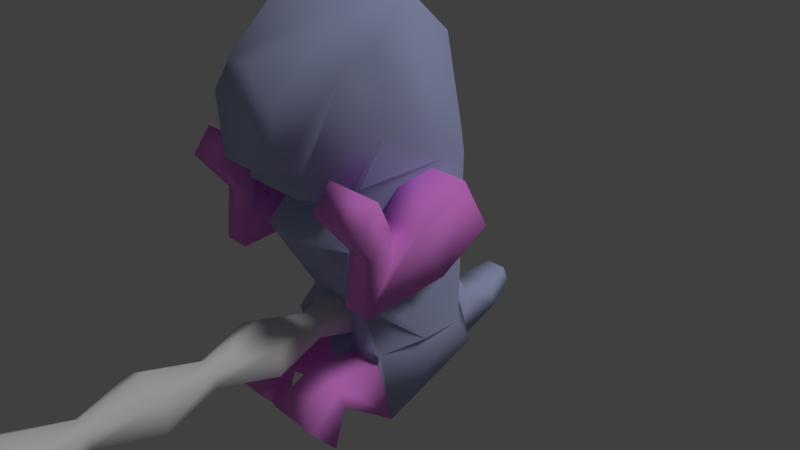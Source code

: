 # Source: khal7W.blend  (saved by Blender 2.79.0; exported with 4.5.12 LTS)
import bpy
from mathutils import Matrix  # noqa: F401  (used for matrix-valued properties, if any)

bpy.ops.wm.read_factory_settings(use_empty=True)
scene = bpy.context.scene
scene.name = 'Scene'

# ---- collections
col_collection_1 = bpy.data.collections.new('Collection 1'); scene.collection.children.link(col_collection_1)

# ---- materials (node trees are filled in below, after node groups)
mat_main = bpy.data.materials.new('Main')
mat_main.alpha_threshold = 0.0
mat_main.use_transparent_shadow = False
mat_main.diffuse_color = (0.4734, 0.5201, 0.8, 1.0)
mat_main.roughness = 0.5
mat_main.specular_intensity = 1.0
mat_main.line_color = (0.0, 0.0, 0.0, 1.0)
mat_leg = bpy.data.materials.new('Leg')
mat_leg.alpha_threshold = 0.0
mat_leg.use_transparent_shadow = False
mat_leg.diffuse_color = (1.0, 0.2974, 0.9897, 1.0)
mat_leg.roughness = 0.5
mat_leg.specular_intensity = 1.0

# ---- material node trees

# ---- world
world_world = bpy.data.worlds.new('World'); scene.world = world_world
world_world.color = (0.05088, 0.05088, 0.05088)
world_world.use_sun_shadow = False
world_world.sun_shadow_jitter_overblur = 0.0
world_world.cycles.sampling_method = 'MANUAL'

# ---- cameras
cam_camera = bpy.data.cameras.new('Camera')
cam_camera.clip_end = 100.0
cam_camera.lens = 35.0
cam_camera.sensor_width = 32.0
cam_camera.sensor_height = 18.0
cam_camera.ortho_scale = 7.314
cam_camera.dof.focus_distance = 0.0
cam_camera.dof.aperture_fstop = 128.0

# ---- lights
light_lamp = bpy.data.lights.new('Lamp', 'SUN')
light_lamp.transmission_factor = 0.0
light_lamp.cutoff_distance = 30.0
light_lamp.angle = 0.1993
light_lamp.energy = 1.0
light_lamp.shadow_buffer_clip_start = 1.001
light_lamp.shadow_soft_size = 0.1
light_lamp.shadow_cascade_max_distance = 1000.0

# ---- meshes
me_cylinder = bpy.data.meshes.new('Cylinder')
me_cylinder.from_pydata([(0.0, -1.056, -1.532), (0.0, -1.056, 4.477), (0.3612, -1.265, -1.532), (0.3612, -1.265, 4.477), (0.3612, -1.682, -1.532), (0.3612, -1.682, 4.477), (-3.647e-08, -1.89, -1.532), (-3.647e-08, -1.89, 4.477), (-0.3612, -1.682, -1.532), (-0.3612, -1.682, 4.477), (-0.3612, -1.265, -1.532), (-0.3612, -1.265, 4.477), (0.0, -1.056, -0.02943), (0.0, -1.056, 1.473), (0.0, -1.056, 2.975), (0.3612, -1.265, 2.975), (0.3612, -1.265, 1.473), (0.3612, -1.265, -0.02943), (0.3612, -1.682, 2.975), (0.3612, -1.682, 1.473), (0.3612, -1.682, -0.02943), (-3.647e-08, -1.89, 2.975), (-3.647e-08, -1.89, 1.473), (-3.647e-08, -1.89, -0.02943), (-0.3612, -1.682, 2.975), (-0.3612, -1.682, 1.473), (-0.3612, -1.682, -0.02943), (-0.3612, -1.265, 2.975), (-0.3612, -1.265, 1.473), (-0.3612, -1.265, -0.02943), (-6.41e-09, -1.278, 3.726), (0.1696, -1.375, -0.7806), (0.1696, -1.571, -0.7806), (-2.353e-08, -1.669, -0.7806), (-0.1696, -1.571, -0.7806), (-0.1696, -1.375, -0.7806), (-6.41e-09, -1.278, -0.7806), (-6.41e-09, -1.278, 0.7217), (-6.41e-09, -1.278, 2.224), (0.1696, -1.375, 3.726), (0.1696, -1.375, 2.224), (0.1696, -1.375, 0.7217), (0.1696, -1.571, 3.726), (0.1696, -1.571, 2.224), (0.1696, -1.571, 0.7217), (-2.353e-08, -1.669, 3.726), (-2.353e-08, -1.669, 2.224), (-2.353e-08, -1.669, 0.7217), (-0.1696, -1.571, 3.726), (-0.1696, -1.571, 2.224), (-0.1696, -1.571, 0.7217), (-0.1696, -1.375, 3.726), (-0.1696, -1.375, 2.224), (-0.1696, -1.375, 0.7217)], [], [(30, 1, 3, 39), (39, 3, 5, 42), (42, 5, 7, 45), (45, 7, 9, 48), (3, 1, 11, 9, 7, 5), (48, 9, 11, 51), (51, 11, 1, 30), (0, 2, 4, 6, 8, 10), (35, 29, 12, 36), (53, 28, 13, 37), (52, 27, 14, 38), (34, 26, 29, 35), (50, 25, 28, 53), (49, 24, 27, 52), (33, 23, 26, 34), (47, 22, 25, 50), (46, 21, 24, 49), (32, 20, 23, 33), (44, 19, 22, 47), (43, 18, 21, 46), (31, 17, 20, 32), (41, 16, 19, 44), (40, 15, 18, 43), (36, 12, 17, 31), (37, 13, 16, 41), (38, 14, 15, 40), (13, 38, 40, 16), (12, 37, 41, 17), (0, 36, 31, 2), (16, 40, 43, 19), (17, 41, 44, 20), (2, 31, 32, 4), (19, 43, 46, 22), (20, 44, 47, 23), (4, 32, 33, 6), (22, 46, 49, 25), (23, 47, 50, 26), (6, 33, 34, 8), (25, 49, 52, 28), (26, 50, 53, 29), (8, 34, 35, 10), (28, 52, 38, 13), (29, 53, 37, 12), (10, 35, 36, 0), (27, 51, 30, 14), (24, 48, 51, 27), (21, 45, 48, 24), (18, 42, 45, 21), (15, 39, 42, 18), (14, 30, 39, 15)])
me_cylinder.polygons.foreach_set('use_smooth', [True] * 50)
me_cylinder.use_remesh_preserve_volume = False
me_cylinder.use_remesh_preserve_attributes = False
me_cylinder.use_mirror_vertex_groups = False
me_cylinder.update()
me_cube = bpy.data.meshes.new('Cube')
me_cube.from_pydata([(0.4512, -1.404, 1.354), (-0.4512, -1.404, 1.354), (0.4512, -1.359, 1.6), (-0.4512, -1.359, 1.6), (0.4512, -1.708, 1.672), (-0.4512, -1.708, 1.672), (0.8659, -0.04682, 3.41), (-0.8659, -0.04682, 3.41), (-1.467, -0.1551, 0.3382), (-1.467, -0.5563, 1.033), (-1.467, 0.5563, 0.7489), (-1.467, 0.1551, 1.444), (-0.8801, -0.1551, 0.3382), (-0.8801, -0.5563, 1.033), (-0.6355, 0.5563, 0.7489), (-0.6355, 0.1551, 1.444), (1.788e-07, 1.201, -0.8316), (-5.96e-08, -0.5516, -0.3792), (-0.25, -0.3124, -2.054), (-0.75, -0.3124, -2.054), (-0.25, -0.5373, -1.088), (-0.75, -0.5373, -1.088), (0.75, -0.3124, -2.054), (0.75, -0.5373, -1.088), (0.25, -0.3124, -2.054), (0.25, -0.5373, -1.088), (-0.25, -1.1, -1.432), (-0.75, -1.1, -1.432), (-0.25, -1.19, -1.045), (-0.75, -1.19, -1.045), (0.75, -1.1, -1.432), (0.75, -1.19, -1.045), (0.25, -1.1, -1.432), (0.25, -1.19, -1.045), (-0.1, -1.37, -1.836), (-0.9, -1.37, -1.836), (-0.1, -1.697, -1.45), (-0.9, -1.697, -1.45), (0.9, -1.37, -1.836), (0.9, -1.697, -1.45), (0.1, -1.37, -1.836), (0.1, -1.697, -1.45), (-0.7456, 0.8156, -0.726), (-0.5138, 1.054, -0.3993), (-0.2902, 1.412, -1.879), (-0.2902, 1.651, -1.242), (0.7456, 0.8156, -0.726), (0.5138, 1.054, -0.3993), (0.2902, 1.412, -1.879), (0.2902, 1.651, -1.242), (-0.2902, 2.095, -1.236), (-0.2902, 2.202, -1.563), (0.2902, 2.202, -1.563), (0.2902, 2.095, -1.236), (-0.15, 2.556, -1.123), (-0.15, 2.663, -1.373), (0.15, 2.663, -1.373), (0.15, 2.556, -1.123), (0.4342, 1.201, -0.8316), (1.0, 0.637, -0.8316), (0.887, 1.007, -1.347), (1.0, 0.03669, -0.8316), (0.4382, -0.5516, -0.3792), (0.8133, -0.5409, -0.9088), (-0.4382, -0.5516, -0.3792), (-1.0, 0.03669, -0.8316), (-0.8133, -0.5409, -0.9088), (-1.0, 0.637, -0.8316), (-0.4342, 1.201, -0.8316), (-0.887, 1.007, -1.347), (0.4342, 1.201, 1.532), (1.0, 0.637, 1.532), (0.4382, -0.5165, 1.196), (1.0, 0.2723, 1.532), (1.0, -0.5907, 2.089), (0.6769, -0.9757, 1.255), (-1.0, 0.2723, 1.532), (-0.4382, -0.5165, 1.196), (-0.6769, -0.9757, 1.255), (-1.0, -0.5907, 2.089), (-1.0, 0.637, 1.532), (-0.4342, 1.201, 1.532), (0.4382, -1.201, 0.7005), (1.0, -0.5652, 0.515), (-1.0, -0.5652, 0.515), (-0.4382, -1.201, 0.7005), (1.0, 0.637, 0.1645), (0.4342, 1.201, 0.0), (-0.4342, 1.201, 0.0), (-1.0, 0.637, 0.1645), (0.8582, 0.4573, 2.969), (0.2828, 1.083, 2.421), (-0.2828, 1.083, 2.421), (-0.8582, 0.4573, 2.969), (-1.366, -1.219, 0.1674), (-1.366, -0.8403, 0.7213), (-0.9807, -0.8403, 0.7213), (-0.9807, -1.219, 0.1674), (-1.366, -1.136, 0.8501), (-1.366, -0.8884, 1.174), (-0.9807, -0.8884, 1.174), (-0.9807, -1.136, 0.8501), (-1.559, -1.469, 1.321), (-1.559, -1.222, 1.646), (-0.788, -1.222, 1.646), (-0.788, -1.469, 1.321), (1.467, -0.1551, 0.3382), (1.467, -0.5563, 1.033), (1.467, 0.5563, 0.7489), (1.467, 0.1551, 1.444), (0.8801, -0.1551, 0.3382), (0.8801, -0.5563, 1.033), (0.6355, 0.5563, 0.7489), (0.6355, 0.1551, 1.444), (1.366, -1.219, 0.1674), (1.366, -0.8403, 0.7213), (0.9807, -0.8403, 0.7213), (0.9807, -1.219, 0.1674), (1.366, -1.136, 0.8501), (1.366, -0.8884, 1.174), (0.9807, -0.8884, 1.174), (0.9807, -1.136, 0.8501), (1.559, -1.469, 1.321), (1.559, -1.222, 1.646), (0.788, -1.222, 1.646), (0.788, -1.469, 1.321), (0.5837, -0.7667, 3.41), (0.8019, -0.9807, 2.848), (1.0, -0.7154, 3.025), (0.9289, -0.3848, 3.41), (-0.8019, -0.9807, 2.848), (-0.5837, -0.7667, 3.41), (-0.9289, -0.3848, 3.41), (-1.0, -0.7154, 3.025), (0.5199, -1.716, 2.441), (0.1623, -1.724, 2.88), (-0.1623, -1.724, 2.88), (-0.5199, -1.716, 2.441)], [], [(67, 65, 84, 89), (76, 80, 89, 84), (79, 78, 1, 3, 130, 133), (127, 134, 4, 2), (69, 68, 16, 18, 19), (16, 58, 60, 22, 24), (63, 62, 17, 25, 23), (3, 5, 137, 130), (74, 73, 71, 90, 6, 129, 128), (6, 7, 132, 131, 126, 129), (5, 4, 134, 135, 136, 137), (80, 76, 79, 133, 132, 7, 93), (2, 0, 75, 74, 128, 127), (90, 91, 92, 93, 7, 6), (1, 0, 2, 3), (3, 2, 4, 5), (82, 72, 77, 85), (70, 81, 92, 91), (87, 58, 16, 68, 88), (70, 87, 88, 81), (75, 78, 77, 72), (8, 9, 11, 10), (10, 11, 15, 14), (14, 15, 13, 12), (13, 9, 95, 96), (10, 14, 12, 8), (15, 11, 9, 13), (17, 64, 66, 21, 20), (19, 18, 26, 27), (66, 65, 67, 69, 19, 21), (71, 73, 83, 86), (16, 17, 20, 18), (25, 24, 32, 33), (17, 16, 24, 25), (62, 82, 85, 64, 17), (61, 59, 86, 83), (30, 31, 39, 38), (31, 33, 41, 39), (24, 22, 30, 32), (18, 20, 28, 26), (20, 21, 29, 28), (23, 25, 33, 31), (22, 23, 31, 30), (21, 19, 27, 29), (34, 36, 37, 35), (38, 39, 41, 40), (29, 27, 35, 37), (27, 26, 34, 35), (33, 32, 40, 41), (32, 30, 38, 40), (26, 28, 36, 34), (28, 29, 37, 36), (42, 43, 45, 44), (45, 49, 53, 50), (48, 49, 47, 46), (46, 47, 43, 42), (44, 48, 46, 42), (49, 45, 43, 47), (50, 53, 57, 54), (44, 45, 50, 51), (49, 48, 52, 53), (48, 44, 51, 52), (55, 54, 57, 56), (51, 50, 54, 55), (53, 52, 56, 57), (52, 51, 55, 56), (58, 59, 60), (61, 62, 63), (64, 65, 66), (67, 68, 69), (72, 73, 74, 75), (76, 77, 78, 79), (87, 70, 71, 86), (83, 73, 72, 82), (85, 77, 76, 84), (89, 80, 81, 88), (61, 83, 82, 62), (64, 85, 84, 65), (58, 87, 86, 59), (67, 89, 88, 68), (70, 91, 90, 71), (80, 93, 92, 81), (60, 59, 61, 63, 23, 22), (96, 95, 99, 100), (12, 13, 96, 97), (9, 8, 94, 95), (8, 12, 97, 94), (98, 101, 105, 102), (97, 96, 100, 101), (94, 97, 101, 98), (95, 94, 98, 99), (105, 104, 103, 102), (99, 98, 102, 103), (100, 99, 103, 104), (101, 100, 104, 105), (106, 108, 109, 107), (108, 112, 113, 109), (112, 110, 111, 113), (111, 116, 115, 107), (108, 106, 110, 112), (113, 111, 107, 109), (116, 120, 119, 115), (110, 117, 116, 111), (107, 115, 114, 106), (106, 114, 117, 110), (118, 122, 125, 121), (117, 121, 120, 116), (114, 118, 121, 117), (115, 119, 118, 114), (125, 122, 123, 124), (119, 123, 122, 118), (120, 124, 123, 119), (121, 125, 124, 120), (126, 127, 128, 129), (130, 131, 132, 133), (126, 135, 134, 127), (130, 137, 136, 131), (126, 131, 136, 135), (1, 78, 75, 0)])
me_cube.polygons.foreach_set('use_smooth', [True] * 119)
me_cube.polygons.foreach_set('material_index', [0, 0, 0, 0, 0, 0, 0, 0, 0, 0, 0, 0, 0, 0, 0, 0, 0, 0, 0, 0, 0, 1, 1, 1, 1, 1, 1, 0, 1, 0, 0, 0, 1, 0, 0, 0, 1, 1, 1, 1, 1, 1, 1, 1, 1, 1, 1, 1, 1, 1, 1, 1, 0, 0, 0, 0, 0, 0, 0, 0, 0, 0, 0, 0, 0, 0, 0, 0, 0, 0, 0, 0, 0, 0, 0, 0, 0, 0, 0, 0, 0, 0, 0, 1, 1, 1, 1, 1, 1, 1, 1, 1, 1, 1, 1, 1, 1, 1, 1, 1, 1, 1, 1, 1, 1, 1, 1, 1, 1, 1, 1, 1, 1, 0, 0, 0, 0, 0, 0])
_uv = me_cube.uv_layers.new(name='UVMap')
_uv.uv.foreach_set('vector', [0.5382, 0.2237, 0.4013, 0.2237, 0.2641, 0.4701, 0.5382, 0.406, 0.455, 0.6563, 0.5382, 0.6563, 0.5382, 0.406, 0.2641, 0.4701, 0.2583, 0.7582, 0.1705, 0.6055, 0.07291, 0.6237, 0.08304, 0.6686, 0.1694, 0.8971, 0.2299, 0.9295, 0.1694, 0.8971, 0.001701, 0.8225, 0.003693, 0.6819, 0.08304, 0.6686, 0.0, 0.0, 0.0, 0.0, 0.0, 0.0, 0.0, 0.0, 0.0, 0.0, 0.0, 0.0, 0.0, 0.0, 0.0, 0.0, 0.0, 0.0, 0.0, 0.0, 0.0, 0.0, 0.0, 0.0, 0.0, 0.0, 0.0, 0.0, 0.0, 0.0, 0.08304, 0.6686, 0.003693, 0.6819, 0.001701, 0.8225, 0.1694, 0.8971, 0.2583, 0.7582, 0.455, 0.6563, 0.5382, 0.6563, 0.4972, 0.9192, 0.3823, 1.0, 0.3052, 1.0, 0.2299, 0.9295, 0.7113, 0.8272, 0.9899, 0.8272, 1.0, 0.8781, 0.9445, 0.9357, 0.7567, 0.9357, 0.7012, 0.8781, 0.01559, 0.07768, 0.2202, 0.07768, 0.2358, 0.2758, 0.1547, 0.3891, 0.0811, 0.3891, 0.0, 0.2758, 0.5382, 0.6563, 0.455, 0.6563, 0.2583, 0.7582, 0.2299, 0.9295, 0.3052, 1.0, 0.3823, 1.0, 0.4972, 0.9192, 0.08304, 0.6686, 0.07291, 0.6237, 0.1705, 0.6055, 0.2583, 0.7582, 0.2299, 0.9295, 0.1694, 0.8971, 0.7125, 0.6848, 0.8051, 0.508, 0.8961, 0.508, 0.9886, 0.6848, 0.9899, 0.8272, 0.7113, 0.8272, 0.0, 0.0, 0.0, 0.0, 0.0, 0.0, 0.0, 0.0, 0.0, 0.0, 0.0, 0.0, 0.0, 0.0, 0.0, 0.0, 0.0, 0.0, 0.0, 0.0, 0.0, 0.0, 0.0, 0.0, 0.7807, 0.3562, 0.9204, 0.3562, 0.8961, 0.508, 0.8051, 0.508, 0.7807, 0.1253, 0.7807, 2.98e-08, 0.8506, 0.0, 0.9204, 0.0, 0.9204, 0.1253, 0.7807, 0.3562, 0.7807, 0.1253, 0.9204, 0.1253, 0.9204, 0.3562, 0.0, 0.0, 0.0, 0.0, 0.0, 0.0, 0.0, 0.0, 0.09967, 0.0, 0.09967, 0.4817, 0.09967, 0.4817, 0.09967, 0.0, 0.09967, 0.0, 0.09967, 0.4817, 1.0, 0.4817, 1.0, 0.0, 1.0, 0.0, 1.0, 0.4817, 0.7351, 0.4817, 0.7351, 0.0, 0.7351, 0.4817, 0.09967, 0.4817, 0.2087, 0.4049, 0.6261, 0.4049, 0.09967, 0.0, 1.0, 0.0, 0.7351, 0.0, 0.09967, 0.0, 1.0, 0.4817, 0.09967, 0.4817, 0.09967, 0.4817, 0.7351, 0.4817, 0.0, 0.0, 0.0, 0.0, 0.0, 0.0, 0.0, 0.0, 0.0, 0.0, 0.1594, 0.0268, 0.6906, 0.0268, 0.6906, 0.5209, 0.1594, 0.5209, 0.2696, 0.2095, 0.4013, 0.2237, 0.5382, 0.2237, 0.6225, 0.1294, 0.3217, 0.0, 0.2704, 0.1767, 0.5382, 0.6563, 0.455, 0.6563, 0.2641, 0.4701, 0.5382, 0.406, 0.0, 0.0, 0.0, 0.0, 0.0, 0.0, 0.0, 0.0, 0.1594, 0.0, 0.1594, 0.0268, 0.1594, 0.5209, 0.1594, 0.5101, 0.0, 0.0, 0.0, 0.0, 0.0, 0.0, 0.0, 0.0, 0.0, 0.0, 0.0, 0.0, 0.0, 0.0, 0.0, 0.0, 0.0, 0.0, 0.4013, 0.2237, 0.5382, 0.2237, 0.5382, 0.406, 0.2641, 0.4701, 0.6906, 0.5209, 0.6906, 0.5101, 0.85, 1.0, 0.85, 0.8219, 0.6906, 0.5101, 0.1594, 0.5101, 0.0, 1.0, 0.85, 1.0, 0.1594, 0.0268, 0.6906, 0.0268, 0.6906, 0.5209, 0.1594, 0.5209, 0.6906, 0.0268, 0.6906, 0.0, 0.6906, 0.5101, 0.6906, 0.5209, 0.6906, 0.0, 0.1594, 0.0, 0.1594, 0.5101, 0.6906, 0.5101, 0.6906, 0.0, 0.1594, 0.0, 0.1594, 0.5101, 0.6906, 0.5101, 0.6906, 0.0268, 0.6906, 0.0, 0.6906, 0.5101, 0.6906, 0.5209, 0.1594, 0.0, 0.1594, 0.0268, 0.1594, 0.5209, 0.1594, 0.5101, 0.85, 0.8219, 0.85, 1.0, 0.0, 1.0, 0.0, 0.8219, 0.85, 0.8219, 0.85, 1.0, 0.0, 1.0, 0.0, 0.8219, 0.1594, 0.5101, 0.1594, 0.5209, 0.0, 0.8219, 0.0, 1.0, 0.1594, 0.5209, 0.6906, 0.5209, 0.85, 0.8219, 0.0, 0.8219, 0.1594, 0.5101, 0.1594, 0.5209, 0.0, 0.8219, 0.0, 1.0, 0.1594, 0.5209, 0.6906, 0.5209, 0.85, 0.8219, 0.0, 0.8219, 0.6906, 0.5209, 0.6906, 0.5101, 0.85, 1.0, 0.85, 0.8219, 0.6906, 0.5101, 0.1594, 0.5101, 0.0, 1.0, 0.85, 1.0, 1.0, 0.0, 1.0, 0.0, 1.0, 0.0, 1.0, 0.0, 0.0, 0.0, 0.0, 0.0, 0.0, 0.0, 0.0, 0.0, 0.0, 0.0, 0.0, 0.0, 0.0, 0.0, 0.0, 0.0, 0.0, 0.0, 0.0, 0.0, 0.0, 0.0, 0.0, 0.0, 0.0, 0.0, 0.0, 0.0, 0.0, 0.0, 0.0, 0.0, 0.0, 0.0, 0.0, 0.0, 0.0, 0.0, 0.0, 0.0, 0.0, 0.0, 0.0, 0.0, 0.0, 0.0, 0.0, 0.0, 1.0, 0.0, 1.0, 0.0, 1.0, 0.0, 1.0, 0.0, 0.0, 0.0, 0.0, 0.0, 0.0, 0.0, 0.0, 0.0, 0.0, 0.0, 0.0, 0.0, 0.0, 0.0, 0.0, 0.0, 0.0, 0.0, 0.0, 0.0, 0.0, 0.0, 0.0, 0.0, 1.0, 0.0, 1.0, 0.0, 1.0, 0.0, 1.0, 0.0, 0.0, 0.0, 0.0, 0.0, 0.0, 0.0, 0.0, 0.0, 0.0, 0.0, 0.0, 0.0, 0.0, 0.0, 0.0, 0.0, 0.6668, 0.2237, 0.5382, 0.2237, 0.6225, 0.1294, 0.4013, 0.2237, 0.2672, 0.3065, 0.2696, 0.2095, 0.2672, 0.3065, 0.4013, 0.2237, 0.2696, 0.2095, 0.5382, 0.2237, 0.6668, 0.2237, 0.6225, 0.1294, 0.2752, 0.5948, 0.455, 0.6563, 0.2583, 0.7582, 0.1705, 0.6055, 0.455, 0.6563, 0.2752, 0.5948, 0.1705, 0.6055, 0.2583, 0.7582, 0.6668, 0.3759, 0.6668, 0.6563, 0.5382, 0.6563, 0.5382, 0.406, 0.2641, 0.4701, 0.455, 0.6563, 0.2752, 0.5948, 0.1191, 0.5041, 0.1191, 0.5041, 0.2752, 0.5948, 0.455, 0.6563, 0.2641, 0.4701, 0.5382, 0.406, 0.5382, 0.6563, 0.6668, 0.6563, 0.6668, 0.3759, 0.4013, 0.2237, 0.2641, 0.4701, 0.1191, 0.5041, 0.2672, 0.3065, 0.2672, 0.3065, 0.1191, 0.5041, 0.2641, 0.4701, 0.4013, 0.2237, 0.6668, 0.2237, 0.6668, 0.3759, 0.5382, 0.406, 0.5382, 0.2237, 0.5382, 0.2237, 0.5382, 0.406, 0.6668, 0.3759, 0.6668, 0.2237, 0.6668, 0.6563, 0.6398, 0.819, 0.4972, 0.9192, 0.5382, 0.6563, 0.5382, 0.6563, 0.4972, 0.9192, 0.6398, 0.819, 0.6668, 0.6563, 0.6225, 0.1294, 0.5382, 0.2237, 0.4013, 0.2237, 0.2696, 0.2095, 0.2704, 0.1767, 0.3217, 0.0, 0.6261, 0.4049, 0.2087, 0.4049, 0.2087, 0.6549, 0.6261, 0.6549, 0.7351, 0.0, 0.7351, 0.4817, 0.6261, 0.4049, 0.6261, 0.2305, 0.09967, 0.4817, 0.09967, 0.0, 0.2087, 0.2305, 0.2087, 0.4049, 0.09967, 0.0, 0.7351, 0.0, 0.6261, 0.2305, 0.2087, 0.2305, 0.2087, 0.5607, 0.6261, 0.5607, 0.8348, 0.9057, 0.0, 0.9057, 0.6261, 0.2305, 0.6261, 0.4049, 0.6261, 0.6549, 0.6261, 0.5607, 0.2087, 0.2305, 0.6261, 0.2305, 0.6261, 0.5607, 0.2087, 0.5607, 0.2087, 0.4049, 0.2087, 0.2305, 0.2087, 0.5607, 0.2087, 0.6549, 0.8348, 0.9057, 0.8348, 1.0, 0.0, 1.0, 0.0, 0.9057, 0.2087, 0.6549, 0.2087, 0.5607, 0.0, 0.9057, 0.0, 1.0, 0.6261, 0.6549, 0.2087, 0.6549, 0.0, 1.0, 0.8348, 1.0, 0.6261, 0.5607, 0.6261, 0.6549, 0.8348, 1.0, 0.8348, 0.9057, 0.09967, 0.0, 0.09967, 0.0, 0.09967, 0.4817, 0.09967, 0.4817, 0.09967, 0.0, 1.0, 0.0, 1.0, 0.4817, 0.09967, 0.4817, 1.0, 0.0, 0.7351, 0.0, 0.7351, 0.4817, 1.0, 0.4817, 0.7351, 0.4817, 0.6261, 0.4049, 0.2087, 0.4049, 0.09967, 0.4817, 0.09967, 0.0, 0.09967, 0.0, 0.7351, 0.0, 1.0, 0.0, 1.0, 0.4817, 0.7351, 0.4817, 0.09967, 0.4817, 0.09967, 0.4817, 0.6261, 0.4049, 0.6261, 0.6549, 0.2087, 0.6549, 0.2087, 0.4049, 0.7351, 0.0, 0.6261, 0.2305, 0.6261, 0.4049, 0.7351, 0.4817, 0.09967, 0.4817, 0.2087, 0.4049, 0.2087, 0.2305, 0.09967, 0.0, 0.09967, 0.0, 0.2087, 0.2305, 0.6261, 0.2305, 0.7351, 0.0, 0.2087, 0.5607, 0.0, 0.9057, 0.8348, 0.9057, 0.6261, 0.5607, 0.6261, 0.2305, 0.6261, 0.5607, 0.6261, 0.6549, 0.6261, 0.4049, 0.2087, 0.2305, 0.2087, 0.5607, 0.6261, 0.5607, 0.6261, 0.2305, 0.2087, 0.4049, 0.2087, 0.6549, 0.2087, 0.5607, 0.2087, 0.2305, 0.8348, 0.9057, 0.0, 0.9057, 0.0, 1.0, 0.8348, 1.0, 0.2087, 0.6549, 0.0, 1.0, 0.0, 0.9057, 0.2087, 0.5607, 0.6261, 0.6549, 0.8348, 1.0, 0.0, 1.0, 0.2087, 0.6549, 0.6261, 0.5607, 0.8348, 0.9057, 0.8348, 1.0, 0.6261, 0.6549, 0.2182, 1.0, 0.1694, 0.8971, 0.2299, 0.9295, 0.3052, 1.0, 0.1694, 0.8971, 0.2182, 1.0, 0.3052, 1.0, 0.2299, 0.9295, 0.2182, 1.0, 0.0, 0.903, 0.001701, 0.8225, 0.1694, 0.8971, 0.1694, 0.8971, 0.001701, 0.8225, 2.155e-07, 0.903, 0.2182, 1.0, 0.7567, 0.9357, 0.9445, 0.9357, 0.8767, 1.0, 0.8245, 1.0, 0.0, 0.0, 0.0, 0.0, 0.0, 0.0, 0.0, 0.0])
me_cube.materials.append(mat_main)
me_cube.materials.append(mat_leg)
me_cube.use_remesh_preserve_volume = False
me_cube.use_remesh_preserve_attributes = False
me_cube.use_mirror_vertex_groups = False
me_cube.update()
arm_armature_001 = bpy.data.armatures.new('Armature.001')  # bones are not reproduced
arm_armature = bpy.data.armatures.new('Armature')  # bones are not reproduced

# ---- objects
ob_armature_001 = bpy.data.objects.new('Armature.001', arm_armature_001)
ob_cylinder = bpy.data.objects.new('Cylinder', me_cylinder)
ob_armature = bpy.data.objects.new('Armature', arm_armature)
ob_khal7weeks = bpy.data.objects.new('Khal7Weeks', me_cube)
ob_lamp = bpy.data.objects.new('Lamp', light_lamp)
ob_camera = bpy.data.objects.new('Camera', cam_camera)

# ---- transforms, parenting, visibility, modifiers, constraints
ob_armature_001.location = (-0.2491, -0.2918, -0.5214)
ob_armature_001.lineart.crease_threshold = 0.0
ob_cylinder.parent = ob_armature_001
ob_cylinder.matrix_parent_inverse = Matrix(((1.0, 0.0, 0.0, 0.2491), (0.0, 1.0, 0.0, 0.2918), (0.0, 0.0, 1.0, 0.5214), (0.0, 0.0, 0.0, 1.0)))
ob_cylinder.location = (-1.49e-08, -1.763, 0.8185)
ob_cylinder.rotation_euler = (1.571, -0.0, 0.0)
ob_cylinder.lineart.crease_threshold = 0.0
_vg = ob_cylinder.vertex_groups.new(name='Bone')
for _i, _w in zip([0, 2, 4, 6, 8, 10, 12, 17, 20, 22, 23, 26, 29, 31, 32, 33, 34, 35, 36, 37, 41, 44, 46, 47, 50, 53], [0.9994, 0.9984, 0.9979, 0.9982, 0.9992, 0.9999, 0.9865, 0.9748, 0.969, 0.001396, 0.9716, 0.9818, 0.992, 0.9866, 0.9834, 0.9849, 0.9905, 0.996, 0.993, 0.4933, 0.4874, 0.4845, 0.0006982, 0.4865, 0.4909, 0.496]): _vg.add([_i], _w, 'REPLACE')
_vg = ob_cylinder.vertex_groups.new(name='Bone.001')
for _i, _w in zip([1, 3, 5, 7, 9, 11, 13, 14, 15, 16, 17, 18, 19, 20, 21, 22, 23, 24, 25, 27, 28, 30, 31, 32, 33, 37, 38, 39, 40, 41, 42, 43, 44, 45, 46, 47, 48, 49, 50, 51, 52, 53], [1.0, 1.0, 1.0, 1.0, 1.0, 1.0, 0.9881, 0.9998, 0.9997, 0.9815, 0.0003318, 0.9995, 0.9752, 0.01208, 0.9994, 0.9743, 0.006715, 0.9995, 0.9792, 0.9998, 0.9867, 0.9999, 0.0001659, 0.00604, 0.003357, 0.4941, 0.994, 0.9998, 0.9906, 0.4909, 0.9997, 0.9873, 0.4937, 0.9997, 0.9868, 0.4905, 0.9997, 0.9894, 0.4896, 0.9999, 0.9932, 0.4933]): _vg.add([_i], _w, 'REPLACE')
_m = ob_cylinder.modifiers.new('Armature', 'ARMATURE')
_m.object = ob_armature_001
ob_armature.location = (0.0, 0.0, 0.0)
ob_armature.lineart.crease_threshold = 0.0
ob_khal7weeks.parent = ob_armature
ob_khal7weeks.location = (0.0, 0.0, 0.0)
ob_khal7weeks.lock_rotations_4d = False
ob_khal7weeks.empty_display_type = 'ARROWS'
ob_khal7weeks.lineart.crease_threshold = 0.0
_vg = ob_khal7weeks.vertex_groups.new(name='Root')
for _i, _w in zip([0, 1, 3, 16, 17, 18, 19, 20, 21, 22, 23, 25, 42, 43, 44, 45, 46, 47, 48, 49, 50, 51, 52, 53, 54, 55, 56, 57, 58, 59, 60, 61, 62, 63, 64, 65, 66, 67, 68, 69, 70, 71, 72, 73, 74, 75, 76, 77, 78, 79, 80, 81, 82, 83, 84, 85, 86, 87, 88, 89, 91, 92], [0.006152, 0.01577, 0.001783, 0.7807, 0.703, 0.01448, 0.0008946, 0.03847, 0.01676, 0.003164, 0.1289, 0.1488, 0.5051, 0.3058, 0.4439, 0.4405, 0.4121, 0.5294, 0.437, 0.4594, 0.4451, 0.4461, 0.4483, 0.451, 0.4472, 0.4472, 0.4478, 0.4483, 0.7436, 0.2999, 0.4498, 0.5007, 0.6484, 0.2616, 0.7184, 0.1837, 0.1727, 0.2018, 0.7196, 0.4064, 0.1056, 0.09239, 0.1039, 0.08833, 0.00318, 0.04768, 0.07901, 0.1422, 0.06051, 0.009755, 0.09406, 0.1097, 0.4088, 0.5996, 0.7043, 0.5741, 0.7669, 0.8443, 0.8352, 0.7469, 0.0269, 0.0293]): _vg.add([_i], _w, 'REPLACE')
_vg = ob_khal7weeks.vertex_groups.new(name='Shoulder.R')
for _i, _w in zip([8, 9, 10, 11, 12, 13, 14, 15], [0.02232, 0.02242, 0.4974, 0.4846, 0.07744, 0.1005, 0.9352, 0.8092]): _vg.add([_i], _w, 'REPLACE')
_vg = ob_khal7weeks.vertex_groups.new(name='UArm.R')
for _i, _w in zip([8, 9, 10, 11, 12, 13, 14, 15, 94, 95, 96, 97, 98, 99, 101], [0.9428, 0.9366, 0.5016, 0.5107, 0.8614, 0.7543, 0.06139, 0.1695, 0.5109, 0.7989, 0.1309, 0.4467, 0.03186, 0.03224, 0.02474]): _vg.add([_i], _w, 'REPLACE')
_vg = ob_khal7weeks.vertex_groups.new(name='LArm.R')
for _i, _w in zip([9, 12, 13, 94, 95, 96, 97, 98, 99, 100, 101, 102, 103, 104, 105], [0.004402, 0.06117, 0.1452, 0.4901, 0.1931, 0.8612, 0.5512, 0.9587, 0.9583, 1.01, 0.9623, 0.9925, 0.9927, 1.001, 0.9939]): _vg.add([_i], _w, 'REPLACE')
_vg = ob_khal7weeks.vertex_groups.new(name='Shoulder.L')
for _i, _w in zip([106, 107, 108, 109, 110, 111, 112, 113], [0.02232, 0.02242, 0.4974, 0.4846, 0.07744, 0.1005, 0.9352, 0.8092]): _vg.add([_i], _w, 'REPLACE')
_vg = ob_khal7weeks.vertex_groups.new(name='UArm.L')
for _i, _w in zip([106, 107, 108, 109, 110, 111, 112, 113, 114, 115, 116, 117, 118, 119, 121], [0.9428, 0.9366, 0.5016, 0.5107, 0.8614, 0.7543, 0.06139, 0.1695, 0.5109, 0.7989, 0.1309, 0.4467, 0.03186, 0.03224, 0.02474]): _vg.add([_i], _w, 'REPLACE')
_vg = ob_khal7weeks.vertex_groups.new(name='LArm.L')
for _i, _w in zip([107, 110, 111, 114, 115, 116, 117, 118, 119, 120, 121, 122, 123, 124, 125], [0.004402, 0.06117, 0.1452, 0.4901, 0.1931, 0.8612, 0.5512, 0.9587, 0.9583, 1.01, 0.9623, 0.9925, 0.9927, 1.001, 0.9939]): _vg.add([_i], _w, 'REPLACE')
_vg = ob_khal7weeks.vertex_groups.new(name='Head')
for _i, _w in zip([0, 1, 2, 3, 4, 5, 6, 7, 17, 62, 64, 70, 71, 72, 73, 74, 75, 76, 77, 78, 79, 80, 81, 82, 83, 84, 85, 86, 87, 88, 89, 90, 91, 92, 93, 126, 127, 128, 129, 130, 131, 132, 133, 134, 135, 136, 137], [0.969, 0.9641, 0.9752, 0.9718, 0.9829, 0.9809, 0.9921, 0.9934, 0.01674, 0.09284, 0.02926, 0.8843, 0.8956, 0.8851, 0.9002, 0.9702, 0.946, 0.9103, 0.8456, 0.9342, 0.9668, 0.8923, 0.8782, 0.5631, 0.3196, 0.2292, 0.3813, 0.1295, 0.08954, 0.08966, 0.1244, 0.977, 0.9574, 0.9558, 0.9784, 0.9969, 0.9934, 0.9939, 0.9967, 0.9943, 0.9967, 0.9951, 0.9953, 0.9917, 0.9955, 0.9954, 0.9918]): _vg.add([_i], _w, 'REPLACE')
_vg = ob_khal7weeks.vertex_groups.new(name='Hip.R')
for _i, _w in zip([42, 43, 44, 45, 46, 47, 48, 49, 50, 51, 52, 53, 54, 55, 56, 57, 65, 67, 68, 69, 89], [0.2025, 0.3067, 0.1811, 0.1926, 0.1081, 0.1224, 0.1706, 0.1682, 0.1843, 0.1813, 0.1767, 0.1759, 0.1805, 0.18, 0.1789, 0.1789, 0.1006, 0.2961, 0.06249, 0.1338, 0.03739]): _vg.add([_i], _w, 'REPLACE')
_vg = ob_khal7weeks.vertex_groups.new(name='ULeg.R')
for _i, _w in zip([16, 17, 18, 19, 20, 21, 26, 27, 28, 29, 34, 36, 37, 42, 43, 44, 45, 46, 47, 48, 49, 50, 51, 52, 53, 54, 55, 56, 57, 58, 62, 64, 65, 66, 67, 68, 69, 84, 85, 88, 89], [0.09043, 0.1123, 0.8668, 0.8908, 0.9191, 0.8986, 0.0992, 0.07363, 0.4455, 0.448, 0.011, 0.06244, 0.0664, 0.2025, 0.3067, 0.1811, 0.1926, 0.1081, 0.1224, 0.1706, 0.1682, 0.1843, 0.1813, 0.1767, 0.1759, 0.1805, 0.18, 0.1789, 0.1789, 0.03277, 0.01766, 0.1835, 0.6729, 0.7437, 0.4751, 0.1543, 0.4078, 0.05938, 0.02092, 0.03375, 0.07951]): _vg.add([_i], _w, 'REPLACE')
_vg = ob_khal7weeks.vertex_groups.new(name='LLeg.R')
for _i, _w in zip([18, 19, 20, 21, 26, 27, 28, 29, 34, 35, 36, 37, 66], [0.09238, 0.07004, 0.00388, 0.05516, 0.8986, 0.9243, 0.5525, 0.5501, 0.969, 0.9948, 0.9371, 0.9332, 0.03246]): _vg.add([_i], _w, 'REPLACE')
_vg = ob_khal7weeks.vertex_groups.new(name='Hip.L')
for _i, _w in zip([42, 43, 44, 45, 46, 47, 48, 49, 50, 51, 52, 53, 54, 55, 56, 57, 58, 59, 60, 61, 86], [0.03999, 0.03074, 0.09694, 0.08712, 0.1858, 0.1129, 0.1109, 0.1021, 0.0931, 0.09563, 0.09911, 0.09861, 0.09593, 0.09636, 0.09714, 0.09699, 0.06452, 0.3038, 0.1445, 0.1113, 0.02236]): _vg.add([_i], _w, 'REPLACE')
_vg = ob_khal7weeks.vertex_groups.new(name='ULeg.L')
for _i, _w in zip([16, 17, 22, 23, 24, 25, 30, 31, 32, 33, 38, 39, 41, 42, 43, 44, 45, 46, 47, 48, 49, 50, 51, 52, 53, 54, 55, 56, 57, 58, 59, 60, 61, 62, 63, 64, 68, 83, 86, 87], [0.06634, 0.1279, 0.8634, 0.7779, 0.9151, 0.7427, 0.1036, 0.4332, 0.06736, 0.446, 0.0007902, 0.05656, 0.07247, 0.03999, 0.03074, 0.09694, 0.08712, 0.1858, 0.1129, 0.1109, 0.1021, 0.0931, 0.09563, 0.09911, 0.09861, 0.09593, 0.09636, 0.09714, 0.09699, 0.1197, 0.3687, 0.3459, 0.3503, 0.1858, 0.6436, 0.02534, 0.009672, 0.05415, 0.05991, 0.009448]): _vg.add([_i], _w, 'REPLACE')
_vg = ob_khal7weeks.vertex_groups.new(name='LLeg.L')
for _i, _w in zip([22, 23, 24, 25, 30, 31, 32, 33, 38, 39, 40, 41, 63], [0.09384, 0.07536, 0.06801, 0.07618, 0.8929, 0.5591, 0.927, 0.5473, 0.9738, 0.9423, 0.9935, 0.9261, 0.06108]): _vg.add([_i], _w, 'REPLACE')
_m = ob_khal7weeks.modifiers.new('Armature', 'ARMATURE')
_m.object = ob_armature
ob_lamp.location = (4.076, 1.005, 5.904)
ob_lamp.rotation_euler = (0.6503, 0.05522, 1.866)
ob_lamp.lock_rotations_4d = False
ob_lamp.empty_display_type = 'ARROWS'
ob_lamp.color = (0.0, 0.0, 0.0, 0.0)
ob_lamp.lineart.crease_threshold = 0.0
ob_camera.location = (7.481, -6.508, 5.344)
ob_camera.rotation_euler = (1.109, 0.0, 0.8149)
ob_camera.lock_rotations_4d = False
ob_camera.empty_display_type = 'ARROWS'
ob_camera.color = (0.0, 0.0, 0.0, 0.0)
ob_camera.display_type = 'WIRE'
ob_camera.lineart.crease_threshold = 0.0

# ---- collection membership
col_collection_1.objects.link(ob_armature_001)
col_collection_1.objects.link(ob_cylinder)
col_collection_1.objects.link(ob_armature)
col_collection_1.objects.link(ob_khal7weeks)
col_collection_1.objects.link(ob_lamp)
col_collection_1.objects.link(ob_camera)

# ---- scene / render settings (as saved in the file)
scene.camera = ob_camera
scene.frame_start = 1; scene.frame_end = 250; scene.frame_set(1)
scene.render.engine = 'BLENDER_EEVEE_NEXT'
scene.render.resolution_percentage = 50
scene.render.dither_intensity = 0.0
scene.cycles.use_denoising = False
scene.cycles.samples = 128
scene.cycles.sampling_pattern = 'TABULATED_SOBOL'
scene.cycles.use_adaptive_sampling = False
scene.cycles.use_light_tree = False
scene.cycles.blur_glossy = 0.0
scene.cycles.sample_clamp_indirect = 0.0
scene.view_settings.view_transform = 'Standard'
bpy.context.view_layer.update()

